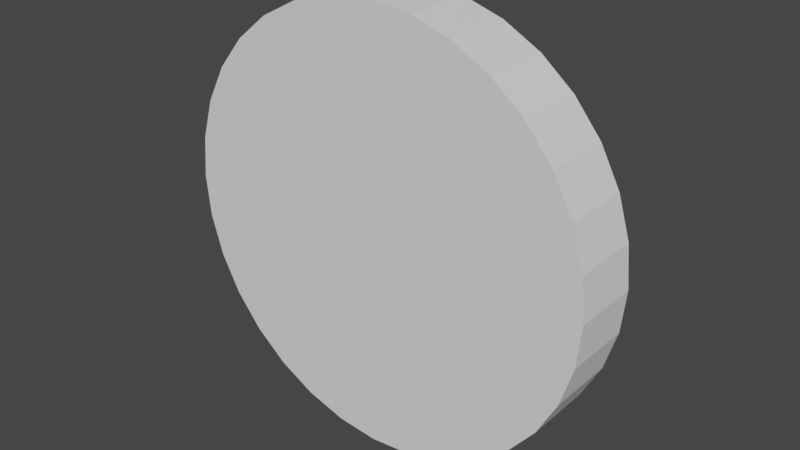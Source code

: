 # Source: Joy_Emoji.blend  (saved by Blender 2.92.15; exported with 4.5.12 LTS)
import bpy
from mathutils import Matrix  # noqa: F401  (used for matrix-valued properties, if any)

bpy.ops.wm.read_factory_settings(use_empty=True)
scene = bpy.context.scene
scene.name = 'Scene'

# ---- collections
col_collection = bpy.data.collections.new('Collection'); scene.collection.children.link(col_collection)

# ---- world
world_world = bpy.data.worlds.new('World'); scene.world = world_world
world_world.use_nodes = True; world_world.node_tree.nodes.clear()
_N = world_world.node_tree.nodes; _L = world_world.node_tree.links
n0 = _N.new('ShaderNodeOutputWorld'); n0.name = 'World Output'; n0.location = (300, 300)
n1 = _N.new('ShaderNodeBackground'); n1.name = 'Background'; n1.location = (10, 300)
n1.inputs[0].default_value = (0.05088, 0.05088, 0.05088, 1.0)
_L.new(n1.outputs[0], n0.inputs[0])
n0.is_active_output = True
world_world.color = (0.05088, 0.05088, 0.05088)
world_world.use_sun_shadow = False
world_world.sun_shadow_jitter_overblur = 0.0

# ---- meshes
me_004 = bpy.data.meshes.new('Цилиндр.004')
me_004.from_pydata([(0.0, 1.0, -1.0), (0.0, 1.0, 1.0), (0.1951, 0.9808, -1.0), (0.1951, 0.9808, 1.0), (0.3827, 0.9239, -1.0), (0.3827, 0.9239, 1.0), (0.5556, 0.8315, -1.0), (0.5556, 0.8315, 1.0), (0.7071, 0.7071, -1.0), (0.7071, 0.7071, 1.0), (0.8315, 0.5556, -1.0), (0.8315, 0.5556, 1.0), (0.9239, 0.3827, -1.0), (0.9239, 0.3827, 1.0), (0.9808, 0.1951, -1.0), (0.9808, 0.1951, 1.0), (1.0, 7.55e-08, -1.0), (1.0, 7.55e-08, 1.0), (0.9808, -0.1951, -1.0), (0.9808, -0.1951, 1.0), (0.9239, -0.3827, -1.0), (0.9239, -0.3827, 1.0), (0.8315, -0.5556, -1.0), (0.8315, -0.5556, 1.0), (0.7071, -0.7071, -1.0), (0.7071, -0.7071, 1.0), (0.5556, -0.8315, -1.0), (0.5556, -0.8315, 1.0), (0.3827, -0.9239, -1.0), (0.3827, -0.9239, 1.0), (0.1951, -0.9808, -1.0), (0.1951, -0.9808, 1.0), (-3.258e-07, -1.0, -1.0), (-3.258e-07, -1.0, 1.0), (-0.1951, -0.9808, -1.0), (-0.1951, -0.9808, 1.0), (-0.3827, -0.9239, -1.0), (-0.3827, -0.9239, 1.0), (-0.5556, -0.8315, -1.0), (-0.5556, -0.8315, 1.0), (-0.7071, -0.7071, -1.0), (-0.7071, -0.7071, 1.0), (-0.8315, -0.5556, -1.0), (-0.8315, -0.5556, 1.0), (-0.9239, -0.3827, -1.0), (-0.9239, -0.3827, 1.0), (-0.9808, -0.1951, -1.0), (-0.9808, -0.1951, 1.0), (-1.0, 9.656e-07, -1.0), (-1.0, 9.656e-07, 1.0), (-0.9808, 0.1951, -1.0), (-0.9808, 0.1951, 1.0), (-0.9239, 0.3827, -1.0), (-0.9239, 0.3827, 1.0), (-0.8315, 0.5556, -1.0), (-0.8315, 0.5556, 1.0), (-0.7071, 0.7071, -1.0), (-0.7071, 0.7071, 1.0), (-0.5556, 0.8315, -1.0), (-0.5556, 0.8315, 1.0), (-0.3827, 0.9239, -1.0), (-0.3827, 0.9239, 1.0), (-0.1951, 0.9808, -1.0), (-0.1951, 0.9808, 1.0)], [], [(0, 1, 3, 2), (2, 3, 5, 4), (4, 5, 7, 6), (6, 7, 9, 8), (8, 9, 11, 10), (10, 11, 13, 12), (12, 13, 15, 14), (14, 15, 17, 16), (16, 17, 19, 18), (18, 19, 21, 20), (20, 21, 23, 22), (22, 23, 25, 24), (24, 25, 27, 26), (26, 27, 29, 28), (28, 29, 31, 30), (30, 31, 33, 32), (32, 33, 35, 34), (34, 35, 37, 36), (36, 37, 39, 38), (38, 39, 41, 40), (40, 41, 43, 42), (42, 43, 45, 44), (44, 45, 47, 46), (46, 47, 49, 48), (48, 49, 51, 50), (50, 51, 53, 52), (52, 53, 55, 54), (54, 55, 57, 56), (56, 57, 59, 58), (58, 59, 61, 60), (3, 1, 63, 61, 59, 57, 55, 53, 51, 49, 47, 45, 43, 41, 39, 37, 35, 33, 31, 29, 27, 25, 23, 21, 19, 17, 15, 13, 11, 9, 7, 5), (60, 61, 63, 62), (62, 63, 1, 0), (0, 2, 4, 6, 8, 10, 12, 14, 16, 18, 20, 22, 24, 26, 28, 30, 32, 34, 36, 38, 40, 42, 44, 46, 48, 50, 52, 54, 56, 58, 60, 62)])
_uv = me_004.uv_layers.new(name='UVКарта')
_uv.uv.foreach_set('vector', [1.0, 0.5, 1.0, 1.0, 0.9688, 1.0, 0.9688, 0.5, 0.9688, 0.5, 0.9688, 1.0, 0.9375, 1.0, 0.9375, 0.5, 0.9375, 0.5, 0.9375, 1.0, 0.9062, 1.0, 0.9062, 0.5, 0.9062, 0.5, 0.9062, 1.0, 0.875, 1.0, 0.875, 0.5, 0.875, 0.5, 0.875, 1.0, 0.8438, 1.0, 0.8438, 0.5, 0.8438, 0.5, 0.8438, 1.0, 0.8125, 1.0, 0.8125, 0.5, 0.8125, 0.5, 0.8125, 1.0, 0.7812, 1.0, 0.7812, 0.5, 0.7812, 0.5, 0.7812, 1.0, 0.75, 1.0, 0.75, 0.5, 0.75, 0.5, 0.75, 1.0, 0.7188, 1.0, 0.7188, 0.5, 0.7188, 0.5, 0.7188, 1.0, 0.6875, 1.0, 0.6875, 0.5, 0.6875, 0.5, 0.6875, 1.0, 0.6562, 1.0, 0.6562, 0.5, 0.6562, 0.5, 0.6562, 1.0, 0.625, 1.0, 0.625, 0.5, 0.625, 0.5, 0.625, 1.0, 0.5938, 1.0, 0.5938, 0.5, 0.5938, 0.5, 0.5938, 1.0, 0.5625, 1.0, 0.5625, 0.5, 0.5625, 0.5, 0.5625, 1.0, 0.5312, 1.0, 0.5312, 0.5, 0.5312, 0.5, 0.5312, 1.0, 0.5, 1.0, 0.5, 0.5, 0.5, 0.5, 0.5, 1.0, 0.4688, 1.0, 0.4688, 0.5, 0.4688, 0.5, 0.4688, 1.0, 0.4375, 1.0, 0.4375, 0.5, 0.4375, 0.5, 0.4375, 1.0, 0.4062, 1.0, 0.4062, 0.5, 0.4062, 0.5, 0.4062, 1.0, 0.375, 1.0, 0.375, 0.5, 0.375, 0.5, 0.375, 1.0, 0.3438, 1.0, 0.3438, 0.5, 0.3438, 0.5, 0.3438, 1.0, 0.3125, 1.0, 0.3125, 0.5, 0.3125, 0.5, 0.3125, 1.0, 0.2812, 1.0, 0.2812, 0.5, 0.2812, 0.5, 0.2812, 1.0, 0.25, 1.0, 0.25, 0.5, 0.25, 0.5, 0.25, 1.0, 0.2188, 1.0, 0.2188, 0.5, 0.2188, 0.5, 0.2188, 1.0, 0.1875, 1.0, 0.1875, 0.5, 0.1875, 0.5, 0.1875, 1.0, 0.1562, 1.0, 0.1562, 0.5, 0.1562, 0.5, 0.1562, 1.0, 0.125, 1.0, 0.125, 0.5, 0.125, 0.5, 0.125, 1.0, 0.09375, 1.0, 0.09375, 0.5, 0.09375, 0.5, 0.09375, 1.0, 0.0625, 1.0, 0.0625, 0.5, 0.2968, 0.4854, 0.25, 0.49, 0.2032, 0.4854, 0.1582, 0.4717, 0.1167, 0.4496, 0.08029, 0.4197, 0.05045, 0.3833, 0.02827, 0.3418, 0.01461, 0.2968, 0.01, 0.25, 0.01461, 0.2032, 0.02827, 0.1582, 0.05045, 0.1167, 0.08029, 0.08029, 0.1167, 0.05045, 0.1582, 0.02827, 0.2032, 0.01461, 0.25, 0.01, 0.2968, 0.01461, 0.3418, 0.02827, 0.3833, 0.05045, 0.4197, 0.08029, 0.4496, 0.1167, 0.4717, 0.1582, 0.4854, 0.2032, 0.49, 0.25, 0.4854, 0.2968, 0.4717, 0.3418, 0.4496, 0.3833, 0.4197, 0.4197, 0.3833, 0.4496, 0.3418, 0.4717, 0.0625, 0.5, 0.0625, 1.0, 0.03125, 1.0, 0.03125, 0.5, 0.03125, 0.5, 0.03125, 1.0, 0.0, 1.0, 0.0, 0.5, 0.75, 0.49, 0.7968, 0.4854, 0.8418, 0.4717, 0.8833, 0.4496, 0.9197, 0.4197, 0.9496, 0.3833, 0.9717, 0.3418, 0.9854, 0.2968, 0.99, 0.25, 0.9854, 0.2032, 0.9717, 0.1582, 0.9496, 0.1167, 0.9197, 0.08029, 0.8833, 0.05045, 0.8418, 0.02827, 0.7968, 0.01461, 0.75, 0.01, 0.7032, 0.01461, 0.6582, 0.02827, 0.6167, 0.05045, 0.5803, 0.08029, 0.5504, 0.1167, 0.5283, 0.1582, 0.5146, 0.2032, 0.51, 0.25, 0.5146, 0.2968, 0.5283, 0.3418, 0.5504, 0.3833, 0.5803, 0.4197, 0.6167, 0.4496, 0.6582, 0.4717, 0.7032, 0.4854])
me_004.use_remesh_fix_poles = True
me_004.use_remesh_preserve_attributes = False
me_004.use_mirror_vertex_groups = False
me_004.update()
me_006 = bpy.data.meshes.new('Цилиндр.006')
me_006.from_pydata([(0.0, 1.0, -1.0), (0.0, 1.0, 1.0), (0.1951, 0.9808, -1.0), (0.1951, 0.9808, 1.0), (0.3827, 0.9239, -1.0), (0.3827, 0.9239, 1.0), (0.5556, 0.8315, -1.0), (0.5556, 0.8315, 1.0), (0.7071, 0.7071, -1.0), (0.7071, 0.7071, 1.0), (0.8315, 0.5556, -1.0), (0.8315, 0.5556, 1.0), (0.9239, 0.3827, -1.0), (0.9239, 0.3827, 1.0), (0.9808, 0.1951, -1.0), (0.9808, 0.1951, 1.0), (1.0, 7.55e-08, -1.0), (1.0, 7.55e-08, 1.0), (0.9808, -0.1951, -1.0), (0.9808, -0.1951, 1.0), (0.9239, -0.3827, -1.0), (0.9239, -0.3827, 1.0), (0.8315, -0.5556, -1.0), (0.8315, -0.5556, 1.0), (0.7071, -0.7071, -1.0), (0.7071, -0.7071, 1.0), (0.5556, -0.8315, -1.0), (0.5556, -0.8315, 1.0), (0.3827, -0.9239, -1.0), (0.3827, -0.9239, 1.0), (0.1951, -0.9808, -1.0), (0.1951, -0.9808, 1.0), (-3.258e-07, -1.0, -1.0), (-3.258e-07, -1.0, 1.0), (-0.1951, -0.9808, -1.0), (-0.1951, -0.9808, 1.0), (-0.3827, -0.9239, -1.0), (-0.3827, -0.9239, 1.0), (-0.5556, -0.8315, -1.0), (-0.5556, -0.8315, 1.0), (-0.7071, -0.7071, -1.0), (-0.7071, -0.7071, 1.0), (-0.8315, -0.5556, -1.0), (-0.8315, -0.5556, 1.0), (-0.9239, -0.3827, -1.0), (-0.9239, -0.3827, 1.0), (-0.9808, -0.1951, -1.0), (-0.9808, -0.1951, 1.0), (-1.0, 9.656e-07, -1.0), (-1.0, 9.656e-07, 1.0), (-0.9808, 0.1951, -1.0), (-0.9808, 0.1951, 1.0), (-0.9239, 0.3827, -1.0), (-0.9239, 0.3827, 1.0), (-0.8315, 0.5556, -1.0), (-0.8315, 0.5556, 1.0), (-0.7071, 0.7071, -1.0), (-0.7071, 0.7071, 1.0), (-0.5556, 0.8315, -1.0), (-0.5556, 0.8315, 1.0), (-0.3827, 0.9239, -1.0), (-0.3827, 0.9239, 1.0), (-0.1951, 0.9808, -1.0), (-0.1951, 0.9808, 1.0)], [], [(0, 1, 3, 2), (2, 3, 5, 4), (4, 5, 7, 6), (6, 7, 9, 8), (8, 9, 11, 10), (10, 11, 13, 12), (12, 13, 15, 14), (14, 15, 17, 16), (16, 17, 19, 18), (18, 19, 21, 20), (20, 21, 23, 22), (22, 23, 25, 24), (24, 25, 27, 26), (26, 27, 29, 28), (28, 29, 31, 30), (30, 31, 33, 32), (32, 33, 35, 34), (34, 35, 37, 36), (36, 37, 39, 38), (38, 39, 41, 40), (40, 41, 43, 42), (42, 43, 45, 44), (44, 45, 47, 46), (46, 47, 49, 48), (48, 49, 51, 50), (50, 51, 53, 52), (52, 53, 55, 54), (54, 55, 57, 56), (56, 57, 59, 58), (58, 59, 61, 60), (3, 1, 63, 61, 59, 57, 55, 53, 51, 49, 47, 45, 43, 41, 39, 37, 35, 33, 31, 29, 27, 25, 23, 21, 19, 17, 15, 13, 11, 9, 7, 5), (60, 61, 63, 62), (62, 63, 1, 0), (0, 2, 4, 6, 8, 10, 12, 14, 16, 18, 20, 22, 24, 26, 28, 30, 32, 34, 36, 38, 40, 42, 44, 46, 48, 50, 52, 54, 56, 58, 60, 62)])
_uv = me_006.uv_layers.new(name='UVКарта')
_uv.uv.foreach_set('vector', [1.0, 0.5, 1.0, 1.0, 0.9688, 1.0, 0.9688, 0.5, 0.9688, 0.5, 0.9688, 1.0, 0.9375, 1.0, 0.9375, 0.5, 0.9375, 0.5, 0.9375, 1.0, 0.9062, 1.0, 0.9062, 0.5, 0.9062, 0.5, 0.9062, 1.0, 0.875, 1.0, 0.875, 0.5, 0.875, 0.5, 0.875, 1.0, 0.8438, 1.0, 0.8438, 0.5, 0.8438, 0.5, 0.8438, 1.0, 0.8125, 1.0, 0.8125, 0.5, 0.8125, 0.5, 0.8125, 1.0, 0.7812, 1.0, 0.7812, 0.5, 0.7812, 0.5, 0.7812, 1.0, 0.75, 1.0, 0.75, 0.5, 0.75, 0.5, 0.75, 1.0, 0.7188, 1.0, 0.7188, 0.5, 0.7188, 0.5, 0.7188, 1.0, 0.6875, 1.0, 0.6875, 0.5, 0.6875, 0.5, 0.6875, 1.0, 0.6562, 1.0, 0.6562, 0.5, 0.6562, 0.5, 0.6562, 1.0, 0.625, 1.0, 0.625, 0.5, 0.625, 0.5, 0.625, 1.0, 0.5938, 1.0, 0.5938, 0.5, 0.5938, 0.5, 0.5938, 1.0, 0.5625, 1.0, 0.5625, 0.5, 0.5625, 0.5, 0.5625, 1.0, 0.5312, 1.0, 0.5312, 0.5, 0.5312, 0.5, 0.5312, 1.0, 0.5, 1.0, 0.5, 0.5, 0.5, 0.5, 0.5, 1.0, 0.4688, 1.0, 0.4688, 0.5, 0.4688, 0.5, 0.4688, 1.0, 0.4375, 1.0, 0.4375, 0.5, 0.4375, 0.5, 0.4375, 1.0, 0.4062, 1.0, 0.4062, 0.5, 0.4062, 0.5, 0.4062, 1.0, 0.375, 1.0, 0.375, 0.5, 0.375, 0.5, 0.375, 1.0, 0.3438, 1.0, 0.3438, 0.5, 0.3438, 0.5, 0.3438, 1.0, 0.3125, 1.0, 0.3125, 0.5, 0.3125, 0.5, 0.3125, 1.0, 0.2812, 1.0, 0.2812, 0.5, 0.2812, 0.5, 0.2812, 1.0, 0.25, 1.0, 0.25, 0.5, 0.25, 0.5, 0.25, 1.0, 0.2188, 1.0, 0.2188, 0.5, 0.2188, 0.5, 0.2188, 1.0, 0.1875, 1.0, 0.1875, 0.5, 0.1875, 0.5, 0.1875, 1.0, 0.1562, 1.0, 0.1562, 0.5, 0.1562, 0.5, 0.1562, 1.0, 0.125, 1.0, 0.125, 0.5, 0.125, 0.5, 0.125, 1.0, 0.09375, 1.0, 0.09375, 0.5, 0.09375, 0.5, 0.09375, 1.0, 0.0625, 1.0, 0.0625, 0.5, 0.2968, 0.4854, 0.25, 0.49, 0.2032, 0.4854, 0.1582, 0.4717, 0.1167, 0.4496, 0.08029, 0.4197, 0.05045, 0.3833, 0.02827, 0.3418, 0.01461, 0.2968, 0.01, 0.25, 0.01461, 0.2032, 0.02827, 0.1582, 0.05045, 0.1167, 0.08029, 0.08029, 0.1167, 0.05045, 0.1582, 0.02827, 0.2032, 0.01461, 0.25, 0.01, 0.2968, 0.01461, 0.3418, 0.02827, 0.3833, 0.05045, 0.4197, 0.08029, 0.4496, 0.1167, 0.4717, 0.1582, 0.4854, 0.2032, 0.49, 0.25, 0.4854, 0.2968, 0.4717, 0.3418, 0.4496, 0.3833, 0.4197, 0.4197, 0.3833, 0.4496, 0.3418, 0.4717, 0.0625, 0.5, 0.0625, 1.0, 0.03125, 1.0, 0.03125, 0.5, 0.03125, 0.5, 0.03125, 1.0, 0.0, 1.0, 0.0, 0.5, 0.75, 0.49, 0.7968, 0.4854, 0.8418, 0.4717, 0.8833, 0.4496, 0.9197, 0.4197, 0.9496, 0.3833, 0.9717, 0.3418, 0.9854, 0.2968, 0.99, 0.25, 0.9854, 0.2032, 0.9717, 0.1582, 0.9496, 0.1167, 0.9197, 0.08029, 0.8833, 0.05045, 0.8418, 0.02827, 0.7968, 0.01461, 0.75, 0.01, 0.7032, 0.01461, 0.6582, 0.02827, 0.6167, 0.05045, 0.5803, 0.08029, 0.5504, 0.1167, 0.5283, 0.1582, 0.5146, 0.2032, 0.51, 0.25, 0.5146, 0.2968, 0.5283, 0.3418, 0.5504, 0.3833, 0.5803, 0.4197, 0.6167, 0.4496, 0.6582, 0.4717, 0.7032, 0.4854])
me_006.use_remesh_fix_poles = True
me_006.use_remesh_preserve_attributes = False
me_006.use_mirror_vertex_groups = False
me_006.update()
me_007 = bpy.data.meshes.new('Цилиндр.007')
me_007.from_pydata([(0.0, 1.0, -1.0), (0.0, 1.0, 1.0), (0.1951, 0.9808, -1.0), (0.1951, 0.9808, 1.0), (0.3827, 0.9239, -1.0), (0.3827, 0.9239, 1.0), (0.5556, 0.8315, -1.0), (0.5556, 0.8315, 1.0), (0.7071, 0.7071, -1.0), (0.7071, 0.7071, 1.0), (0.8315, 0.5556, -1.0), (0.8315, 0.5556, 1.0), (0.9239, 0.3827, -1.0), (0.9239, 0.3827, 1.0), (0.9808, 0.1951, -1.0), (0.9808, 0.1951, 1.0), (1.0, 7.55e-08, -1.0), (1.0, 7.55e-08, 1.0), (0.9808, -0.1951, -1.0), (0.9808, -0.1951, 1.0), (0.9239, -0.3827, -1.0), (0.9239, -0.3827, 1.0), (0.8315, -0.5556, -1.0), (0.8315, -0.5556, 1.0), (0.7071, -0.7071, -1.0), (0.7071, -0.7071, 1.0), (0.5556, -0.8315, -1.0), (0.5556, -0.8315, 1.0), (0.3827, -0.9239, -1.0), (0.3827, -0.9239, 1.0), (0.1951, -0.9808, -1.0), (0.1951, -0.9808, 1.0), (-3.258e-07, -1.0, -1.0), (-3.258e-07, -1.0, 1.0), (-0.1951, -0.9808, -1.0), (-0.1951, -0.9808, 1.0), (-0.3827, -0.9239, -1.0), (-0.3827, -0.9239, 1.0), (-0.5556, -0.8315, -1.0), (-0.5556, -0.8315, 1.0), (-0.7071, -0.7071, -1.0), (-0.7071, -0.7071, 1.0), (-0.8315, -0.5556, -1.0), (-0.8315, -0.5556, 1.0), (-0.9239, -0.3827, -1.0), (-0.9239, -0.3827, 1.0), (-0.9808, -0.1951, -1.0), (-0.9808, -0.1951, 1.0), (-1.0, 9.656e-07, -1.0), (-1.0, 9.656e-07, 1.0), (-0.9808, 0.1951, -1.0), (-0.9808, 0.1951, 1.0), (-0.9239, 0.3827, -1.0), (-0.9239, 0.3827, 1.0), (-0.8315, 0.5556, -1.0), (-0.8315, 0.5556, 1.0), (-0.7071, 0.7071, -1.0), (-0.7071, 0.7071, 1.0), (-0.5556, 0.8315, -1.0), (-0.5556, 0.8315, 1.0), (-0.3827, 0.9239, -1.0), (-0.3827, 0.9239, 1.0), (-0.1951, 0.9808, -1.0), (-0.1951, 0.9808, 1.0)], [], [(0, 1, 3, 2), (2, 3, 5, 4), (4, 5, 7, 6), (6, 7, 9, 8), (8, 9, 11, 10), (10, 11, 13, 12), (12, 13, 15, 14), (14, 15, 17, 16), (16, 17, 19, 18), (18, 19, 21, 20), (20, 21, 23, 22), (22, 23, 25, 24), (24, 25, 27, 26), (26, 27, 29, 28), (28, 29, 31, 30), (30, 31, 33, 32), (32, 33, 35, 34), (34, 35, 37, 36), (36, 37, 39, 38), (38, 39, 41, 40), (40, 41, 43, 42), (42, 43, 45, 44), (44, 45, 47, 46), (46, 47, 49, 48), (48, 49, 51, 50), (50, 51, 53, 52), (52, 53, 55, 54), (54, 55, 57, 56), (56, 57, 59, 58), (58, 59, 61, 60), (3, 1, 63, 61, 59, 57, 55, 53, 51, 49, 47, 45, 43, 41, 39, 37, 35, 33, 31, 29, 27, 25, 23, 21, 19, 17, 15, 13, 11, 9, 7, 5), (60, 61, 63, 62), (62, 63, 1, 0), (0, 2, 4, 6, 8, 10, 12, 14, 16, 18, 20, 22, 24, 26, 28, 30, 32, 34, 36, 38, 40, 42, 44, 46, 48, 50, 52, 54, 56, 58, 60, 62)])
_uv = me_007.uv_layers.new(name='UVКарта')
_uv.uv.foreach_set('vector', [1.0, 0.5, 1.0, 1.0, 0.9688, 1.0, 0.9688, 0.5, 0.9688, 0.5, 0.9688, 1.0, 0.9375, 1.0, 0.9375, 0.5, 0.9375, 0.5, 0.9375, 1.0, 0.9062, 1.0, 0.9062, 0.5, 0.9062, 0.5, 0.9062, 1.0, 0.875, 1.0, 0.875, 0.5, 0.875, 0.5, 0.875, 1.0, 0.8438, 1.0, 0.8438, 0.5, 0.8438, 0.5, 0.8438, 1.0, 0.8125, 1.0, 0.8125, 0.5, 0.8125, 0.5, 0.8125, 1.0, 0.7812, 1.0, 0.7812, 0.5, 0.7812, 0.5, 0.7812, 1.0, 0.75, 1.0, 0.75, 0.5, 0.75, 0.5, 0.75, 1.0, 0.7188, 1.0, 0.7188, 0.5, 0.7188, 0.5, 0.7188, 1.0, 0.6875, 1.0, 0.6875, 0.5, 0.6875, 0.5, 0.6875, 1.0, 0.6562, 1.0, 0.6562, 0.5, 0.6562, 0.5, 0.6562, 1.0, 0.625, 1.0, 0.625, 0.5, 0.625, 0.5, 0.625, 1.0, 0.5938, 1.0, 0.5938, 0.5, 0.5938, 0.5, 0.5938, 1.0, 0.5625, 1.0, 0.5625, 0.5, 0.5625, 0.5, 0.5625, 1.0, 0.5312, 1.0, 0.5312, 0.5, 0.5312, 0.5, 0.5312, 1.0, 0.5, 1.0, 0.5, 0.5, 0.5, 0.5, 0.5, 1.0, 0.4688, 1.0, 0.4688, 0.5, 0.4688, 0.5, 0.4688, 1.0, 0.4375, 1.0, 0.4375, 0.5, 0.4375, 0.5, 0.4375, 1.0, 0.4062, 1.0, 0.4062, 0.5, 0.4062, 0.5, 0.4062, 1.0, 0.375, 1.0, 0.375, 0.5, 0.375, 0.5, 0.375, 1.0, 0.3438, 1.0, 0.3438, 0.5, 0.3438, 0.5, 0.3438, 1.0, 0.3125, 1.0, 0.3125, 0.5, 0.3125, 0.5, 0.3125, 1.0, 0.2812, 1.0, 0.2812, 0.5, 0.2812, 0.5, 0.2812, 1.0, 0.25, 1.0, 0.25, 0.5, 0.25, 0.5, 0.25, 1.0, 0.2188, 1.0, 0.2188, 0.5, 0.2188, 0.5, 0.2188, 1.0, 0.1875, 1.0, 0.1875, 0.5, 0.1875, 0.5, 0.1875, 1.0, 0.1562, 1.0, 0.1562, 0.5, 0.1562, 0.5, 0.1562, 1.0, 0.125, 1.0, 0.125, 0.5, 0.125, 0.5, 0.125, 1.0, 0.09375, 1.0, 0.09375, 0.5, 0.09375, 0.5, 0.09375, 1.0, 0.0625, 1.0, 0.0625, 0.5, 0.2968, 0.4854, 0.25, 0.49, 0.2032, 0.4854, 0.1582, 0.4717, 0.1167, 0.4496, 0.08029, 0.4197, 0.05045, 0.3833, 0.02827, 0.3418, 0.01461, 0.2968, 0.01, 0.25, 0.01461, 0.2032, 0.02827, 0.1582, 0.05045, 0.1167, 0.08029, 0.08029, 0.1167, 0.05045, 0.1582, 0.02827, 0.2032, 0.01461, 0.25, 0.01, 0.2968, 0.01461, 0.3418, 0.02827, 0.3833, 0.05045, 0.4197, 0.08029, 0.4496, 0.1167, 0.4717, 0.1582, 0.4854, 0.2032, 0.49, 0.25, 0.4854, 0.2968, 0.4717, 0.3418, 0.4496, 0.3833, 0.4197, 0.4197, 0.3833, 0.4496, 0.3418, 0.4717, 0.0625, 0.5, 0.0625, 1.0, 0.03125, 1.0, 0.03125, 0.5, 0.03125, 0.5, 0.03125, 1.0, 0.0, 1.0, 0.0, 0.5, 0.75, 0.49, 0.7968, 0.4854, 0.8418, 0.4717, 0.8833, 0.4496, 0.9197, 0.4197, 0.9496, 0.3833, 0.9717, 0.3418, 0.9854, 0.2968, 0.99, 0.25, 0.9854, 0.2032, 0.9717, 0.1582, 0.9496, 0.1167, 0.9197, 0.08029, 0.8833, 0.05045, 0.8418, 0.02827, 0.7968, 0.01461, 0.75, 0.01, 0.7032, 0.01461, 0.6582, 0.02827, 0.6167, 0.05045, 0.5803, 0.08029, 0.5504, 0.1167, 0.5283, 0.1582, 0.5146, 0.2032, 0.51, 0.25, 0.5146, 0.2968, 0.5283, 0.3418, 0.5504, 0.3833, 0.5803, 0.4197, 0.6167, 0.4496, 0.6582, 0.4717, 0.7032, 0.4854])
me_007.use_remesh_fix_poles = True
me_007.use_remesh_preserve_attributes = False
me_007.use_mirror_vertex_groups = False
me_007.update()
me_010 = bpy.data.meshes.new('Цилиндр.010')
me_010.from_pydata([(0.102, 0.4645, -1.0), (0.102, 0.4645, 1.0), (0.3496, 0.475, -1.0), (0.3496, 0.475, 1.0), (0.673, 0.5243, -1.0), (0.673, 0.5243, 1.0), (1.049, 0.6213, -1.0), (1.049, 0.6213, 1.0), (1.18, 0.6781, -1.0), (1.18, 0.6781, 1.0), (1.257, 0.6961, -1.0), (1.257, 0.6961, 1.0), (1.294, 0.6572, -1.0), (1.294, 0.6572, 1.0), (1.274, 0.4022, -1.0), (1.274, 0.4022, 1.0), (1.156, -0.001054, -1.0), (1.156, -0.001054, 1.0), (1.055, -0.211, -1.0), (1.055, -0.211, 1.0), (0.9577, -0.386, -1.0), (0.9239, -0.3827, 1.0), (0.8315, -0.5556, -1.0), (0.8315, -0.5556, 1.0), (0.7071, -0.7071, -1.0), (0.7071, -0.7071, 1.0), (0.5556, -0.8315, -1.0), (0.5556, -0.8315, 1.0), (0.3827, -0.9239, -1.0), (0.3827, -0.9239, 1.0), (0.1951, -0.9808, -1.0), (0.1951, -0.9808, 1.0), (-3.258e-07, -1.0, -1.0), (-3.258e-07, -1.0, 1.0), (-0.1951, -0.9808, -1.0), (-0.1951, -0.9808, 1.0), (-0.3827, -0.9239, -1.0), (-0.3827, -0.9239, 1.0), (-0.5556, -0.8315, -1.0), (-0.5556, -0.8315, 1.0), (-0.7071, -0.7071, -1.0), (-0.7071, -0.7071, 1.0), (-0.8291, -0.5703, -1.0), (-0.8291, -0.5703, 1.0), (-0.9395, -0.4308, -1.0), (-0.9395, -0.4308, 1.0), (-1.059, -0.2281, -1.0), (-1.059, -0.2281, 1.0), (-1.192, 0.06609, -1.0), (-1.192, 0.06609, 1.0), (-1.265, 0.3344, -1.0), (-1.265, 0.3344, 1.0), (-1.308, 0.6012, -1.0), (-1.308, 0.6012, 1.0), (-1.278, 0.6837, -1.0), (-1.278, 0.6837, 1.0), (-1.154, 0.6809, -1.0), (-1.154, 0.6809, 1.0), (-0.9016, 0.6086, -1.0), (-0.9016, 0.6086, 1.0), (-0.6493, 0.5538, -1.0), (-0.6493, 0.5538, 1.0), (-0.3538, 0.4981, -1.0), (-0.3538, 0.4981, 1.0), (0.1664, 0.4675, -1.0), (0.2425, 0.4691, -1.0), (0.2425, 0.4691, 1.0), (0.1664, 0.4675, 1.0), (0.102, 0.4645, -0.3333), (0.102, 0.4645, 0.3333), (0.3496, 0.475, 0.3333), (0.3496, 0.475, -0.3333), (0.4694, 0.493, -1.0), (0.5523, 0.5018, -1.0), (0.5523, 0.5018, 1.0), (0.4694, 0.493, 1.0), (0.673, 0.5243, 0.3333), (0.673, 0.5243, -0.3333), (0.8363, 0.5533, -1.0), (0.9742, 0.5948, -1.0), (0.9742, 0.5948, 1.0), (0.8363, 0.5533, 1.0), (1.049, 0.6213, 0.3333), (1.049, 0.6213, -0.3333), (1.109, 0.6472, -1.0), (1.15, 0.6614, -1.0), (1.15, 0.6614, 1.0), (1.109, 0.6472, 1.0), (1.18, 0.6781, 0.3333), (1.18, 0.6781, -0.3333), (1.201, 0.6916, -1.0), (1.239, 0.7011, -1.0), (1.239, 0.7011, 1.0), (1.201, 0.6916, 1.0), (1.257, 0.6961, 0.3333), (1.257, 0.6961, -0.3333), (1.271, 0.687, -1.0), (1.284, 0.675, -1.0), (1.284, 0.675, 1.0), (1.271, 0.687, 1.0), (1.294, 0.6572, 0.3333), (1.294, 0.6572, -0.3333), (1.305, 0.5977, -1.0), (1.291, 0.4755, -1.0), (1.291, 0.4755, 1.0), (1.305, 0.5977, 1.0), (1.274, 0.4022, 0.3333), (1.274, 0.4022, -0.3333), (1.242, 0.276, -1.0), (1.208, 0.1575, -1.0), (1.206, 0.1592, 1.0), (1.242, 0.276, 1.0), (1.156, -0.001054, 0.3333), (1.156, -0.001054, -0.3333), (1.113, -0.09792, -1.0), (1.082, -0.1571, -1.0), (1.082, -0.1571, 1.0), (1.113, -0.09792, 1.0), (1.055, -0.211, 0.3333), (1.055, -0.211, -0.3333), (1.022, -0.2792, -1.0), (0.9885, -0.3368, -1.0), (0.9885, -0.3368, 1.0), (1.022, -0.2792, 1.0), (0.9577, -0.386, 0.3333), (0.9577, -0.386, -0.3333), (0.9125, -0.4513, -1.0), (0.8744, -0.5014, -1.0), (0.8744, -0.5014, 1.0), (0.9125, -0.4513, 1.0), (0.8315, -0.5556, 0.3333), (0.8315, -0.5556, -0.3333), (0.79, -0.6061, -1.0), (0.7486, -0.6566, -1.0), (0.7486, -0.6566, 1.0), (0.79, -0.6061, 1.0), (0.7071, -0.7071, 0.3333), (0.7071, -0.7071, -0.3333), (0.6566, -0.7486, -1.0), (0.6061, -0.79, -1.0), (0.6061, -0.79, 1.0), (0.6566, -0.7486, 1.0), (0.5556, -0.8315, 0.3333), (0.5556, -0.8315, -0.3333), (0.4979, -0.8623, -1.0), (0.4403, -0.8931, -1.0), (0.4403, -0.8931, 1.0), (0.4979, -0.8623, 1.0), (0.3827, -0.9239, 0.3333), (0.3827, -0.9239, -0.3333), (0.3202, -0.9428, -1.0), (0.2576, -0.9618, -1.0), (0.2576, -0.9618, 1.0), (0.3202, -0.9428, 1.0), (0.1951, -0.9808, 0.3333), (0.1951, -0.9808, -0.3333), (0.1301, -0.9872, -1.0), (0.06503, -0.9936, -1.0), (0.06503, -0.9936, 1.0), (0.1301, -0.9872, 1.0), (-3.258e-07, -1.0, 0.3333), (-3.258e-07, -1.0, -0.3333), (-0.06503, -0.9936, -1.0), (-0.1301, -0.9872, -1.0), (-0.1301, -0.9872, 1.0), (-0.06503, -0.9936, 1.0), (-0.1951, -0.9808, 0.3333), (-0.1951, -0.9808, -0.3333), (-0.2576, -0.9618, -1.0), (-0.3202, -0.9428, -1.0), (-0.3202, -0.9428, 1.0), (-0.2576, -0.9618, 1.0), (-0.3827, -0.9239, 0.3333), (-0.3827, -0.9239, -0.3333), (-0.4403, -0.8931, -1.0), (-0.4979, -0.8623, -1.0), (-0.4979, -0.8623, 1.0), (-0.4403, -0.8931, 1.0), (-0.5556, -0.8315, 0.3333), (-0.5556, -0.8315, -0.3333), (-0.6061, -0.79, -1.0), (-0.6566, -0.7486, -1.0), (-0.6566, -0.7486, 1.0), (-0.6061, -0.79, 1.0), (-0.7071, -0.7071, 0.3333), (-0.7071, -0.7071, -0.3333), (-0.7486, -0.6566, -1.0), (-0.7967, -0.6106, -1.0), (-0.7967, -0.6106, 1.0), (-0.7486, -0.6566, 1.0), (-0.8291, -0.5703, 0.3333), (-0.8291, -0.5703, -0.3333), (-0.8678, -0.5218, -1.0), (-0.9028, -0.4776, -1.0), (-0.9028, -0.4776, 1.0), (-0.8678, -0.5218, 1.0), (-0.9395, -0.4308, 0.3333), (-0.9395, -0.4308, -0.3333), (-0.976, -0.3766, -1.0), (-1.011, -0.3181, -1.0), (-1.011, -0.3181, 1.0), (-0.976, -0.3766, 1.0), (-1.059, -0.2281, 0.3333), (-1.059, -0.2281, -0.3333), (-1.131, -0.08185, -1.0), (-1.161, -0.01386, -1.0), (-1.161, -0.01386, 1.0), (-1.131, -0.08185, 1.0), (-1.192, 0.06609, 0.3333), (-1.192, 0.06609, -0.3333), (-1.22, 0.1639, -1.0), (-1.25, 0.2658, -1.0), (-1.25, 0.2658, 1.0), (-1.22, 0.1639, 1.0), (-1.265, 0.3344, 0.3333), (-1.265, 0.3344, -0.3333), (-1.282, 0.4189, -1.0), (-1.301, 0.5295, -1.0), (-1.301, 0.5295, 1.0), (-1.282, 0.4189, 1.0), (-1.308, 0.6012, 0.3333), (-1.308, 0.6012, -0.3333), (-1.306, 0.6343, -1.0), (-1.294, 0.665, -1.0), (-1.294, 0.665, 1.0), (-1.306, 0.6343, 1.0), (-1.278, 0.6837, 0.3333), (-1.278, 0.6837, -0.3333), (-1.265, 0.697, -1.0), (-1.243, 0.7077, -1.0), (-1.243, 0.7077, 1.0), (-1.265, 0.697, 1.0), (-1.154, 0.6809, 0.3333), (-1.154, 0.6809, -0.3333), (-1.09, 0.6613, -1.0), (-0.9771, 0.6285, -1.0), (-0.9771, 0.6285, 1.0), (-1.09, 0.6613, 1.0), (-0.9016, 0.6086, 0.3333), (-0.9016, 0.6086, -0.3333), (-0.8354, 0.5936, -1.0), (-0.7302, 0.571, -1.0), (-0.7302, 0.571, 1.0), (-0.8354, 0.5936, 1.0), (-0.6493, 0.5538, 0.3333), (-0.6493, 0.5538, -0.3333), (-0.5428, 0.5299, -1.0), (-0.4718, 0.5189, -1.0), (-0.4718, 0.5189, 1.0), (-0.5428, 0.5299, 1.0), (-0.3538, 0.4981, 0.3333), (-0.3538, 0.4981, -0.3333), (-0.1536, 0.4767, -1.0), (-0.04049, 0.4655, -1.0), (-0.04049, 0.4655, 1.0), (-0.1536, 0.4767, 1.0), (-0.1536, 0.4767, -0.3333), (-0.04049, 0.4655, -0.3333), (-0.1536, 0.4767, 0.3333), (-0.04049, 0.4655, 0.3333), (-0.5428, 0.5299, -0.3333), (-0.4718, 0.5189, -0.3333), (-0.5428, 0.5299, 0.3333), (-0.4718, 0.5189, 0.3333), (-0.8354, 0.5936, -0.3333), (-0.7302, 0.571, -0.3333), (-0.8354, 0.5936, 0.3333), (-0.7302, 0.571, 0.3333), (-1.09, 0.6613, -0.3333), (-0.9771, 0.6285, -0.3333), (-1.09, 0.6613, 0.3333), (-0.9771, 0.6285, 0.3333), (-1.265, 0.697, -0.3333), (-1.243, 0.7077, -0.3333), (-1.265, 0.697, 0.3333), (-1.243, 0.7077, 0.3333), (-1.306, 0.6343, -0.3333), (-1.294, 0.665, -0.3333), (-1.306, 0.6343, 0.3333), (-1.294, 0.665, 0.3333), (-1.282, 0.4189, -0.3333), (-1.301, 0.5295, -0.3333), (-1.282, 0.4189, 0.3333), (-1.301, 0.5295, 0.3333), (-1.22, 0.1639, -0.3333), (-1.25, 0.2658, -0.3333), (-1.22, 0.1639, 0.3333), (-1.25, 0.2658, 0.3333), (-1.131, -0.08185, -0.3333), (-1.161, -0.01386, -0.3333), (-1.131, -0.08185, 0.3333), (-1.161, -0.01386, 0.3333), (-0.976, -0.3766, -0.3333), (-1.011, -0.3181, -0.3333), (-0.976, -0.3766, 0.3333), (-1.011, -0.3181, 0.3333), (-0.8678, -0.5218, -0.3333), (-0.9028, -0.4776, -0.3333), (-0.8678, -0.5218, 0.3333), (-0.9028, -0.4776, 0.3333), (-0.7486, -0.6566, -0.3333), (-0.7967, -0.6106, -0.3333), (-0.7486, -0.6566, 0.3333), (-0.7967, -0.6106, 0.3333), (-0.6061, -0.79, -0.3333), (-0.6566, -0.7486, -0.3333), (-0.6061, -0.79, 0.3333), (-0.6566, -0.7486, 0.3333), (-0.4403, -0.8931, -0.3333), (-0.4979, -0.8623, -0.3333), (-0.4403, -0.8931, 0.3333), (-0.4979, -0.8623, 0.3333), (-0.2576, -0.9618, -0.3333), (-0.3202, -0.9428, -0.3333), (-0.2576, -0.9618, 0.3333), (-0.3202, -0.9428, 0.3333), (-0.06503, -0.9936, -0.3333), (-0.1301, -0.9872, -0.3333), (-0.06503, -0.9936, 0.3333), (-0.1301, -0.9872, 0.3333), (0.1301, -0.9872, -0.3333), (0.06503, -0.9936, -0.3333), (0.1301, -0.9872, 0.3333), (0.06503, -0.9936, 0.3333), (0.3202, -0.9428, -0.3333), (0.2576, -0.9618, -0.3333), (0.3202, -0.9428, 0.3333), (0.2576, -0.9618, 0.3333), (0.4979, -0.8623, -0.3333), (0.4403, -0.8931, -0.3333), (0.4979, -0.8623, 0.3333), (0.4403, -0.8931, 0.3333), (0.6566, -0.7486, -0.3333), (0.6061, -0.79, -0.3333), (0.6566, -0.7486, 0.3333), (0.6061, -0.79, 0.3333), (0.79, -0.6061, -0.3333), (0.7486, -0.6566, -0.3333), (0.79, -0.6061, 0.3333), (0.7486, -0.6566, 0.3333), (0.9125, -0.4513, -0.3333), (0.8744, -0.5014, -0.3333), (0.9125, -0.4513, 0.3333), (0.8744, -0.5014, 0.3333), (1.022, -0.2792, -0.3333), (0.9885, -0.3368, -0.3333), (1.022, -0.2792, 0.3333), (0.9885, -0.3368, 0.3333), (1.113, -0.09792, -0.3333), (1.082, -0.1571, -0.3333), (1.113, -0.09792, 0.3333), (1.082, -0.1571, 0.3333), (1.242, 0.276, -0.3333), (1.208, 0.1575, -0.3333), (1.242, 0.276, 0.3333), (1.208, 0.1575, 0.3333), (1.305, 0.5977, -0.3333), (1.291, 0.4755, -0.3333), (1.305, 0.5977, 0.3333), (1.291, 0.4755, 0.3333), (1.271, 0.687, -0.3333), (1.284, 0.675, -0.3333), (1.271, 0.687, 0.3333), (1.284, 0.675, 0.3333), (1.201, 0.6916, -0.3333), (1.239, 0.7011, -0.3333), (1.201, 0.6916, 0.3333), (1.239, 0.7011, 0.3333), (1.109, 0.6472, -0.3333), (1.15, 0.6614, -0.3333), (1.109, 0.6472, 0.3333), (1.15, 0.6614, 0.3333), (0.8363, 0.5533, -0.3333), (0.9742, 0.5948, -0.3333), (0.8363, 0.5533, 0.3333), (0.9742, 0.5948, 0.3333), (0.4694, 0.493, -0.3333), (0.5523, 0.5018, -0.3333), (0.4694, 0.493, 0.3333), (0.5523, 0.5018, 0.3333), (0.1664, 0.4675, -0.3333), (0.2425, 0.4691, -0.3333), (0.1664, 0.4675, 0.3333), (0.2425, 0.4691, 0.3333)], [], [(383, 66, 3, 70), (379, 74, 5, 76), (375, 80, 7, 82), (371, 86, 9, 88), (367, 92, 11, 94), (363, 98, 13, 100), (359, 104, 15, 106), (355, 110, 17, 112), (351, 116, 19, 118), (347, 122, 21, 124), (343, 128, 23, 130), (339, 134, 25, 136), (335, 140, 27, 142), (331, 146, 29, 148), (327, 152, 31, 154), (323, 158, 33, 160), (319, 164, 35, 166), (315, 170, 37, 172), (311, 176, 39, 178), (307, 182, 41, 184), (303, 188, 43, 190), (299, 194, 45, 196), (295, 200, 47, 202), (291, 206, 49, 208), (287, 212, 51, 214), (283, 218, 53, 220), (279, 224, 55, 226), (275, 230, 57, 232), (271, 236, 59, 238), (267, 242, 61, 244), (3, 66, 67, 1, 254, 255, 63, 248, 249, 61, 242, 243, 59, 236, 237, 57, 230, 231, 55, 224, 225, 53, 218, 219, 51, 212, 213, 49, 206, 207, 47, 200, 201, 45, 194, 195, 43, 188, 189, 41, 182, 183, 39, 176, 177, 37, 170, 171, 35, 164, 165, 33, 158, 159, 31, 152, 153, 29, 146, 147, 27, 140, 141, 25, 134, 135, 23, 128, 129, 21, 122, 123, 19, 116, 117, 17, 110, 111, 15, 104, 105, 13, 98, 99, 11, 92, 93, 9, 86, 87, 7, 80, 81, 5, 74, 75), (263, 248, 63, 250), (259, 254, 1, 69), (0, 64, 65, 2, 72, 73, 4, 78, 79, 6, 84, 85, 8, 90, 91, 10, 96, 97, 12, 102, 103, 14, 108, 109, 16, 114, 115, 18, 120, 121, 20, 126, 127, 22, 132, 133, 24, 138, 139, 26, 144, 145, 28, 150, 151, 30, 156, 157, 32, 162, 163, 34, 168, 169, 36, 174, 175, 38, 180, 181, 40, 186, 187, 42, 192, 193, 44, 198, 199, 46, 204, 205, 48, 210, 211, 50, 216, 217, 52, 222, 223, 54, 228, 229, 56, 234, 235, 58, 240, 241, 60, 246, 247, 62, 252, 253), (253, 257, 68, 0), (257, 259, 69, 68), (62, 251, 256, 252), (252, 256, 257, 253), (251, 250, 258, 256), (256, 258, 259, 257), (250, 63, 255, 258), (258, 255, 254, 259), (247, 261, 251, 62), (261, 263, 250, 251), (60, 245, 260, 246), (246, 260, 261, 247), (245, 244, 262, 260), (260, 262, 263, 261), (244, 61, 249, 262), (262, 249, 248, 263), (241, 265, 245, 60), (265, 267, 244, 245), (58, 239, 264, 240), (240, 264, 265, 241), (239, 238, 266, 264), (264, 266, 267, 265), (238, 59, 243, 266), (266, 243, 242, 267), (235, 269, 239, 58), (269, 271, 238, 239), (56, 233, 268, 234), (234, 268, 269, 235), (233, 232, 270, 268), (268, 270, 271, 269), (232, 57, 237, 270), (270, 237, 236, 271), (229, 273, 233, 56), (273, 275, 232, 233), (54, 227, 272, 228), (228, 272, 273, 229), (227, 226, 274, 272), (272, 274, 275, 273), (226, 55, 231, 274), (274, 231, 230, 275), (223, 277, 227, 54), (277, 279, 226, 227), (52, 221, 276, 222), (222, 276, 277, 223), (221, 220, 278, 276), (276, 278, 279, 277), (220, 53, 225, 278), (278, 225, 224, 279), (217, 281, 221, 52), (281, 283, 220, 221), (50, 215, 280, 216), (216, 280, 281, 217), (215, 214, 282, 280), (280, 282, 283, 281), (214, 51, 219, 282), (282, 219, 218, 283), (211, 285, 215, 50), (285, 287, 214, 215), (48, 209, 284, 210), (210, 284, 285, 211), (209, 208, 286, 284), (284, 286, 287, 285), (208, 49, 213, 286), (286, 213, 212, 287), (205, 289, 209, 48), (289, 291, 208, 209), (46, 203, 288, 204), (204, 288, 289, 205), (203, 202, 290, 288), (288, 290, 291, 289), (202, 47, 207, 290), (290, 207, 206, 291), (199, 293, 203, 46), (293, 295, 202, 203), (44, 197, 292, 198), (198, 292, 293, 199), (197, 196, 294, 292), (292, 294, 295, 293), (196, 45, 201, 294), (294, 201, 200, 295), (193, 297, 197, 44), (297, 299, 196, 197), (42, 191, 296, 192), (192, 296, 297, 193), (191, 190, 298, 296), (296, 298, 299, 297), (190, 43, 195, 298), (298, 195, 194, 299), (187, 301, 191, 42), (301, 303, 190, 191), (40, 185, 300, 186), (186, 300, 301, 187), (185, 184, 302, 300), (300, 302, 303, 301), (184, 41, 189, 302), (302, 189, 188, 303), (181, 305, 185, 40), (305, 307, 184, 185), (38, 179, 304, 180), (180, 304, 305, 181), (179, 178, 306, 304), (304, 306, 307, 305), (178, 39, 183, 306), (306, 183, 182, 307), (175, 309, 179, 38), (309, 311, 178, 179), (36, 173, 308, 174), (174, 308, 309, 175), (173, 172, 310, 308), (308, 310, 311, 309), (172, 37, 177, 310), (310, 177, 176, 311), (169, 313, 173, 36), (313, 315, 172, 173), (34, 167, 312, 168), (168, 312, 313, 169), (167, 166, 314, 312), (312, 314, 315, 313), (166, 35, 171, 314), (314, 171, 170, 315), (163, 317, 167, 34), (317, 319, 166, 167), (32, 161, 316, 162), (162, 316, 317, 163), (161, 160, 318, 316), (316, 318, 319, 317), (160, 33, 165, 318), (318, 165, 164, 319), (157, 321, 161, 32), (321, 323, 160, 161), (30, 155, 320, 156), (156, 320, 321, 157), (155, 154, 322, 320), (320, 322, 323, 321), (154, 31, 159, 322), (322, 159, 158, 323), (151, 325, 155, 30), (325, 327, 154, 155), (28, 149, 324, 150), (150, 324, 325, 151), (149, 148, 326, 324), (324, 326, 327, 325), (148, 29, 153, 326), (326, 153, 152, 327), (145, 329, 149, 28), (329, 331, 148, 149), (26, 143, 328, 144), (144, 328, 329, 145), (143, 142, 330, 328), (328, 330, 331, 329), (142, 27, 147, 330), (330, 147, 146, 331), (139, 333, 143, 26), (333, 335, 142, 143), (24, 137, 332, 138), (138, 332, 333, 139), (137, 136, 334, 332), (332, 334, 335, 333), (136, 25, 141, 334), (334, 141, 140, 335), (133, 337, 137, 24), (337, 339, 136, 137), (22, 131, 336, 132), (132, 336, 337, 133), (131, 130, 338, 336), (336, 338, 339, 337), (130, 23, 135, 338), (338, 135, 134, 339), (127, 341, 131, 22), (341, 343, 130, 131), (20, 125, 340, 126), (126, 340, 341, 127), (125, 124, 342, 340), (340, 342, 343, 341), (124, 21, 129, 342), (342, 129, 128, 343), (121, 345, 125, 20), (345, 347, 124, 125), (18, 119, 344, 120), (120, 344, 345, 121), (119, 118, 346, 344), (344, 346, 347, 345), (118, 19, 123, 346), (346, 123, 122, 347), (115, 349, 119, 18), (349, 351, 118, 119), (16, 113, 348, 114), (114, 348, 349, 115), (113, 112, 350, 348), (348, 350, 351, 349), (112, 17, 117, 350), (350, 117, 116, 351), (109, 353, 113, 16), (353, 355, 112, 113), (14, 107, 352, 108), (108, 352, 353, 109), (107, 106, 354, 352), (352, 354, 355, 353), (106, 15, 111, 354), (354, 111, 110, 355), (103, 357, 107, 14), (357, 359, 106, 107), (12, 101, 356, 102), (102, 356, 357, 103), (101, 100, 358, 356), (356, 358, 359, 357), (100, 13, 105, 358), (358, 105, 104, 359), (97, 361, 101, 12), (361, 363, 100, 101), (10, 95, 360, 96), (96, 360, 361, 97), (95, 94, 362, 360), (360, 362, 363, 361), (94, 11, 99, 362), (362, 99, 98, 363), (91, 365, 95, 10), (365, 367, 94, 95), (8, 89, 364, 90), (90, 364, 365, 91), (89, 88, 366, 364), (364, 366, 367, 365), (88, 9, 93, 366), (366, 93, 92, 367), (85, 369, 89, 8), (369, 371, 88, 89), (6, 83, 368, 84), (84, 368, 369, 85), (83, 82, 370, 368), (368, 370, 371, 369), (82, 7, 87, 370), (370, 87, 86, 371), (79, 373, 83, 6), (373, 375, 82, 83), (4, 77, 372, 78), (78, 372, 373, 79), (77, 76, 374, 372), (372, 374, 375, 373), (76, 5, 81, 374), (374, 81, 80, 375), (73, 377, 77, 4), (377, 379, 76, 77), (2, 71, 376, 72), (72, 376, 377, 73), (71, 70, 378, 376), (376, 378, 379, 377), (70, 3, 75, 378), (378, 75, 74, 379), (65, 381, 71, 2), (381, 383, 70, 71), (0, 68, 380, 64), (64, 380, 381, 65), (68, 69, 382, 380), (380, 382, 383, 381), (69, 1, 67, 382), (382, 67, 66, 383)])
_uv = me_010.uv_layers.new(name='UVКарта')
_uv.uv.foreach_set('vector', [0.9792, 0.8333, 0.9792, 1.0, 0.9688, 1.0, 0.9688, 0.8333, 0.9479, 0.8333, 0.9479, 1.0, 0.9375, 1.0, 0.9375, 0.8333, 0.9167, 0.8333, 0.9167, 1.0, 0.9062, 1.0, 0.9062, 0.8333, 0.8854, 0.8333, 0.8854, 1.0, 0.875, 1.0, 0.875, 0.8333, 0.8542, 0.8333, 0.8542, 1.0, 0.8438, 1.0, 0.8437, 0.8333, 0.8229, 0.8333, 0.8229, 1.0, 0.8125, 1.0, 0.8125, 0.8333, 0.7917, 0.8333, 0.7917, 1.0, 0.7812, 1.0, 0.7812, 0.8333, 0.7604, 0.8333, 0.7604, 1.0, 0.75, 1.0, 0.75, 0.8333, 0.7292, 0.8333, 0.7292, 1.0, 0.7188, 1.0, 0.7188, 0.8333, 0.6979, 0.8333, 0.6979, 1.0, 0.6875, 1.0, 0.6875, 0.8333, 0.6667, 0.8333, 0.6667, 1.0, 0.6562, 1.0, 0.6562, 0.8333, 0.6354, 0.8333, 0.6354, 1.0, 0.625, 1.0, 0.625, 0.8333, 0.6042, 0.8333, 0.6042, 1.0, 0.5938, 1.0, 0.5938, 0.8333, 0.5729, 0.8333, 0.5729, 1.0, 0.5625, 1.0, 0.5625, 0.8333, 0.5417, 0.8333, 0.5417, 1.0, 0.5312, 1.0, 0.5312, 0.8333, 0.5104, 0.8333, 0.5104, 1.0, 0.5, 1.0, 0.5, 0.8333, 0.4792, 0.8333, 0.4792, 1.0, 0.4688, 1.0, 0.4687, 0.8333, 0.4479, 0.8333, 0.4479, 1.0, 0.4375, 1.0, 0.4375, 0.8333, 0.4167, 0.8333, 0.4167, 1.0, 0.4062, 1.0, 0.4062, 0.8333, 0.3854, 0.8333, 0.3854, 1.0, 0.375, 1.0, 0.375, 0.8333, 0.3542, 0.8333, 0.3542, 1.0, 0.3438, 1.0, 0.3438, 0.8333, 0.3229, 0.8333, 0.3229, 1.0, 0.3125, 1.0, 0.3125, 0.8333, 0.2917, 0.8333, 0.2917, 1.0, 0.2812, 1.0, 0.2812, 0.8333, 0.2604, 0.8333, 0.2604, 1.0, 0.25, 1.0, 0.25, 0.8333, 0.2292, 0.8333, 0.2292, 1.0, 0.2188, 1.0, 0.2188, 0.8333, 0.1979, 0.8333, 0.1979, 1.0, 0.1875, 1.0, 0.1875, 0.8333, 0.1667, 0.8333, 0.1667, 1.0, 0.1562, 1.0, 0.1562, 0.8333, 0.1354, 0.8333, 0.1354, 1.0, 0.125, 1.0, 0.125, 0.8333, 0.1042, 0.8333, 0.1042, 1.0, 0.09375, 1.0, 0.09375, 0.8333, 0.07292, 0.8333, 0.07292, 1.0, 0.0625, 1.0, 0.0625, 0.8333, 0.2968, 0.4854, 0.2812, 0.4869, 0.2656, 0.4885, 0.25, 0.49, 0.2344, 0.4885, 0.2188, 0.4869, 0.2032, 0.4854, 0.1882, 0.4808, 0.1732, 0.4763, 0.1582, 0.4717, 0.1443, 0.4643, 0.1305, 0.4569, 0.1167, 0.4496, 0.1045, 0.4396, 0.09242, 0.4297, 0.08029, 0.4197, 0.07035, 0.4076, 0.0604, 0.3955, 0.05045, 0.3833, 0.04305, 0.3695, 0.03566, 0.3557, 0.02827, 0.3418, 0.02372, 0.3268, 0.01916, 0.3118, 0.01461, 0.2968, 0.01307, 0.2812, 0.01154, 0.2656, 0.01, 0.25, 0.01154, 0.2344, 0.01307, 0.2188, 0.01461, 0.2032, 0.01916, 0.1882, 0.02372, 0.1732, 0.02827, 0.1582, 0.03566, 0.1443, 0.04305, 0.1305, 0.05045, 0.1167, 0.0604, 0.1045, 0.07035, 0.09242, 0.08029, 0.08029, 0.09242, 0.07035, 0.1045, 0.0604, 0.1167, 0.05045, 0.1305, 0.04305, 0.1443, 0.03566, 0.1582, 0.02827, 0.1732, 0.02372, 0.1882, 0.01916, 0.2032, 0.01461, 0.2188, 0.01307, 0.2344, 0.01154, 0.25, 0.01, 0.2656, 0.01154, 0.2812, 0.01307, 0.2968, 0.01461, 0.3118, 0.01916, 0.3268, 0.02372, 0.3418, 0.02827, 0.3557, 0.03566, 0.3695, 0.04305, 0.3833, 0.05045, 0.3955, 0.0604, 0.4076, 0.07035, 0.4197, 0.08029, 0.4297, 0.09242, 0.4396, 0.1045, 0.4496, 0.1167, 0.4569, 0.1305, 0.4643, 0.1443, 0.4717, 0.1582, 0.4763, 0.1732, 0.4808, 0.1882, 0.4854, 0.2032, 0.4869, 0.2188, 0.4885, 0.2344, 0.49, 0.25, 0.4885, 0.2656, 0.4869, 0.2812, 0.4854, 0.2968, 0.4808, 0.3118, 0.4763, 0.3268, 0.4717, 0.3418, 0.4643, 0.3557, 0.4569, 0.3695, 0.4496, 0.3833, 0.4396, 0.3955, 0.4297, 0.4076, 0.4197, 0.4197, 0.4076, 0.4297, 0.3955, 0.4396, 0.3833, 0.4496, 0.3695, 0.4569, 0.3557, 0.4643, 0.3418, 0.4717, 0.3268, 0.4763, 0.3118, 0.4808, 0.04167, 0.8333, 0.04167, 1.0, 0.03125, 1.0, 0.03125, 0.8333, 0.01042, 0.8333, 0.01042, 1.0, 0.0, 1.0, 0.0, 0.8333, 0.75, 0.49, 0.7656, 0.4885, 0.7812, 0.4869, 0.7968, 0.4854, 0.8118, 0.4808, 0.8268, 0.4763, 0.8418, 0.4717, 0.8557, 0.4643, 0.8695, 0.4569, 0.8833, 0.4496, 0.8955, 0.4396, 0.9076, 0.4297, 0.9197, 0.4197, 0.9297, 0.4076, 0.9396, 0.3955, 0.9496, 0.3833, 0.9569, 0.3695, 0.9643, 0.3557, 0.9717, 0.3418, 0.9763, 0.3268, 0.9808, 0.3118, 0.9854, 0.2968, 0.9869, 0.2812, 0.9885, 0.2656, 0.99, 0.25, 0.9885, 0.2344, 0.9869, 0.2188, 0.9854, 0.2032, 0.9808, 0.1882, 0.9763, 0.1732, 0.9717, 0.1582, 0.9643, 0.1443, 0.9569, 0.1305, 0.9496, 0.1167, 0.9396, 0.1045, 0.9297, 0.09242, 0.9197, 0.08029, 0.9076, 0.07035, 0.8955, 0.0604, 0.8833, 0.05045, 0.8695, 0.04305, 0.8557, 0.03566, 0.8418, 0.02827, 0.8268, 0.02372, 0.8118, 0.01916, 0.7968, 0.01461, 0.7812, 0.01307, 0.7656, 0.01154, 0.75, 0.01, 0.7344, 0.01154, 0.7188, 0.01307, 0.7032, 0.01461, 0.6882, 0.01916, 0.6732, 0.02372, 0.6582, 0.02827, 0.6443, 0.03566, 0.6305, 0.04305, 0.6167, 0.05045, 0.6045, 0.0604, 0.5924, 0.07035, 0.5803, 0.08029, 0.5703, 0.09242, 0.5604, 0.1045, 0.5504, 0.1167, 0.5431, 0.1305, 0.5357, 0.1443, 0.5283, 0.1582, 0.5237, 0.1732, 0.5192, 0.1882, 0.5146, 0.2032, 0.5131, 0.2188, 0.5115, 0.2344, 0.51, 0.25, 0.5115, 0.2656, 0.5131, 0.2812, 0.5146, 0.2968, 0.5192, 0.3118, 0.5237, 0.3268, 0.5283, 0.3418, 0.5357, 0.3557, 0.5431, 0.3695, 0.5504, 0.3833, 0.5604, 0.3955, 0.5703, 0.4076, 0.5803, 0.4197, 0.5924, 0.4297, 0.6045, 0.4396, 0.6167, 0.4496, 0.6305, 0.4569, 0.6443, 0.4643, 0.6582, 0.4717, 0.6732, 0.4763, 0.6882, 0.4808, 0.7032, 0.4854, 0.7188, 0.4869, 0.7344, 0.4885, 0.01042, 0.5, 0.01042, 0.6667, 0.0, 0.6667, 0.0, 0.5, 0.01042, 0.6667, 0.01042, 0.8333, 0.0, 0.8333, 0.0, 0.6667, 0.03125, 0.5, 0.03125, 0.6667, 0.02083, 0.6667, 0.02083, 0.5, 0.02083, 0.5, 0.02083, 0.6667, 0.01042, 0.6667, 0.01042, 0.5, 0.03125, 0.6667, 0.03125, 0.8333, 0.02083, 0.8333, 0.02083, 0.6667, 0.02083, 0.6667, 0.02083, 0.8333, 0.01042, 0.8333, 0.01042, 0.6667, 0.03125, 0.8333, 0.03125, 1.0, 0.02083, 1.0, 0.02083, 0.8333, 0.02083, 0.8333, 0.02083, 1.0, 0.01042, 1.0, 0.01042, 0.8333, 0.04167, 0.5, 0.04167, 0.6667, 0.03125, 0.6667, 0.03125, 0.5, 0.04167, 0.6667, 0.04167, 0.8333, 0.03125, 0.8333, 0.03125, 0.6667, 0.0625, 0.5, 0.0625, 0.6667, 0.05208, 0.6667, 0.05208, 0.5, 0.05208, 0.5, 0.05208, 0.6667, 0.04167, 0.6667, 0.04167, 0.5, 0.0625, 0.6667, 0.0625, 0.8333, 0.05208, 0.8333, 0.05208, 0.6667, 0.05208, 0.6667, 0.05208, 0.8333, 0.04167, 0.8333, 0.04167, 0.6667, 0.0625, 0.8333, 0.0625, 1.0, 0.05208, 1.0, 0.05208, 0.8333, 0.05208, 0.8333, 0.05208, 1.0, 0.04167, 1.0, 0.04167, 0.8333, 0.07292, 0.5, 0.07292, 0.6667, 0.0625, 0.6667, 0.0625, 0.5, 0.07292, 0.6667, 0.07292, 0.8333, 0.0625, 0.8333, 0.0625, 0.6667, 0.09375, 0.5, 0.09375, 0.6667, 0.08333, 0.6667, 0.08333, 0.5, 0.08333, 0.5, 0.08333, 0.6667, 0.07292, 0.6667, 0.07292, 0.5, 0.09375, 0.6667, 0.09375, 0.8333, 0.08333, 0.8333, 0.08333, 0.6667, 0.08333, 0.6667, 0.08333, 0.8333, 0.07292, 0.8333, 0.07292, 0.6667, 0.09375, 0.8333, 0.09375, 1.0, 0.08333, 1.0, 0.08333, 0.8333, 0.08333, 0.8333, 0.08333, 1.0, 0.07292, 1.0, 0.07292, 0.8333, 0.1042, 0.5, 0.1042, 0.6667, 0.09375, 0.6667, 0.09375, 0.5, 0.1042, 0.6667, 0.1042, 0.8333, 0.09375, 0.8333, 0.09375, 0.6667, 0.125, 0.5, 0.125, 0.6667, 0.1146, 0.6667, 0.1146, 0.5, 0.1146, 0.5, 0.1146, 0.6667, 0.1042, 0.6667, 0.1042, 0.5, 0.125, 0.6667, 0.125, 0.8333, 0.1146, 0.8333, 0.1146, 0.6667, 0.1146, 0.6667, 0.1146, 0.8333, 0.1042, 0.8333, 0.1042, 0.6667, 0.125, 0.8333, 0.125, 1.0, 0.1146, 1.0, 0.1146, 0.8333, 0.1146, 0.8333, 0.1146, 1.0, 0.1042, 1.0, 0.1042, 0.8333, 0.1354, 0.5, 0.1354, 0.6667, 0.125, 0.6667, 0.125, 0.5, 0.1354, 0.6667, 0.1354, 0.8333, 0.125, 0.8333, 0.125, 0.6667, 0.1562, 0.5, 0.1562, 0.6667, 0.1458, 0.6667, 0.1458, 0.5, 0.1458, 0.5, 0.1458, 0.6667, 0.1354, 0.6667, 0.1354, 0.5, 0.1562, 0.6667, 0.1562, 0.8333, 0.1458, 0.8333, 0.1458, 0.6667, 0.1458, 0.6667, 0.1458, 0.8333, 0.1354, 0.8333, 0.1354, 0.6667, 0.1562, 0.8333, 0.1562, 1.0, 0.1458, 1.0, 0.1458, 0.8333, 0.1458, 0.8333, 0.1458, 1.0, 0.1354, 1.0, 0.1354, 0.8333, 0.1667, 0.5, 0.1667, 0.6667, 0.1562, 0.6667, 0.1562, 0.5, 0.1667, 0.6667, 0.1667, 0.8333, 0.1562, 0.8333, 0.1562, 0.6667, 0.1875, 0.5, 0.1875, 0.6667, 0.1771, 0.6667, 0.1771, 0.5, 0.1771, 0.5, 0.1771, 0.6667, 0.1667, 0.6667, 0.1667, 0.5, 0.1875, 0.6667, 0.1875, 0.8333, 0.1771, 0.8333, 0.1771, 0.6667, 0.1771, 0.6667, 0.1771, 0.8333, 0.1667, 0.8333, 0.1667, 0.6667, 0.1875, 0.8333, 0.1875, 1.0, 0.1771, 1.0, 0.1771, 0.8333, 0.1771, 0.8333, 0.1771, 1.0, 0.1667, 1.0, 0.1667, 0.8333, 0.1979, 0.5, 0.1979, 0.6667, 0.1875, 0.6667, 0.1875, 0.5, 0.1979, 0.6667, 0.1979, 0.8333, 0.1875, 0.8333, 0.1875, 0.6667, 0.2188, 0.5, 0.2188, 0.6667, 0.2083, 0.6667, 0.2083, 0.5, 0.2083, 0.5, 0.2083, 0.6667, 0.1979, 0.6667, 0.1979, 0.5, 0.2188, 0.6667, 0.2188, 0.8333, 0.2083, 0.8333, 0.2083, 0.6667, 0.2083, 0.6667, 0.2083, 0.8333, 0.1979, 0.8333, 0.1979, 0.6667, 0.2188, 0.8333, 0.2188, 1.0, 0.2083, 1.0, 0.2083, 0.8333, 0.2083, 0.8333, 0.2083, 1.0, 0.1979, 1.0, 0.1979, 0.8333, 0.2292, 0.5, 0.2292, 0.6667, 0.2188, 0.6667, 0.2188, 0.5, 0.2292, 0.6667, 0.2292, 0.8333, 0.2188, 0.8333, 0.2188, 0.6667, 0.25, 0.5, 0.25, 0.6667, 0.2396, 0.6667, 0.2396, 0.5, 0.2396, 0.5, 0.2396, 0.6667, 0.2292, 0.6667, 0.2292, 0.5, 0.25, 0.6667, 0.25, 0.8333, 0.2396, 0.8333, 0.2396, 0.6667, 0.2396, 0.6667, 0.2396, 0.8333, 0.2292, 0.8333, 0.2292, 0.6667, 0.25, 0.8333, 0.25, 1.0, 0.2396, 1.0, 0.2396, 0.8333, 0.2396, 0.8333, 0.2396, 1.0, 0.2292, 1.0, 0.2292, 0.8333, 0.2604, 0.5, 0.2604, 0.6667, 0.25, 0.6667, 0.25, 0.5, 0.2604, 0.6667, 0.2604, 0.8333, 0.25, 0.8333, 0.25, 0.6667, 0.2812, 0.5, 0.2812, 0.6667, 0.2708, 0.6667, 0.2708, 0.5, 0.2708, 0.5, 0.2708, 0.6667, 0.2604, 0.6667, 0.2604, 0.5, 0.2812, 0.6667, 0.2812, 0.8333, 0.2708, 0.8333, 0.2708, 0.6667, 0.2708, 0.6667, 0.2708, 0.8333, 0.2604, 0.8333, 0.2604, 0.6667, 0.2812, 0.8333, 0.2812, 1.0, 0.2708, 1.0, 0.2708, 0.8333, 0.2708, 0.8333, 0.2708, 1.0, 0.2604, 1.0, 0.2604, 0.8333, 0.2917, 0.5, 0.2917, 0.6667, 0.2812, 0.6667, 0.2812, 0.5, 0.2917, 0.6667, 0.2917, 0.8333, 0.2812, 0.8333, 0.2812, 0.6667, 0.3125, 0.5, 0.3125, 0.6667, 0.3021, 0.6667, 0.3021, 0.5, 0.3021, 0.5, 0.3021, 0.6667, 0.2917, 0.6667, 0.2917, 0.5, 0.3125, 0.6667, 0.3125, 0.8333, 0.3021, 0.8333, 0.3021, 0.6667, 0.3021, 0.6667, 0.3021, 0.8333, 0.2917, 0.8333, 0.2917, 0.6667, 0.3125, 0.8333, 0.3125, 1.0, 0.3021, 1.0, 0.3021, 0.8333, 0.3021, 0.8333, 0.3021, 1.0, 0.2917, 1.0, 0.2917, 0.8333, 0.3229, 0.5, 0.3229, 0.6667, 0.3125, 0.6667, 0.3125, 0.5, 0.3229, 0.6667, 0.3229, 0.8333, 0.3125, 0.8333, 0.3125, 0.6667, 0.3438, 0.5, 0.3438, 0.6667, 0.3333, 0.6667, 0.3333, 0.5, 0.3333, 0.5, 0.3333, 0.6667, 0.3229, 0.6667, 0.3229, 0.5, 0.3438, 0.6667, 0.3438, 0.8333, 0.3333, 0.8333, 0.3333, 0.6667, 0.3333, 0.6667, 0.3333, 0.8333, 0.3229, 0.8333, 0.3229, 0.6667, 0.3438, 0.8333, 0.3438, 1.0, 0.3333, 1.0, 0.3333, 0.8333, 0.3333, 0.8333, 0.3333, 1.0, 0.3229, 1.0, 0.3229, 0.8333, 0.3542, 0.5, 0.3542, 0.6667, 0.3438, 0.6667, 0.3438, 0.5, 0.3542, 0.6667, 0.3542, 0.8333, 0.3438, 0.8333, 0.3438, 0.6667, 0.375, 0.5, 0.375, 0.6667, 0.3646, 0.6667, 0.3646, 0.5, 0.3646, 0.5, 0.3646, 0.6667, 0.3542, 0.6667, 0.3542, 0.5, 0.375, 0.6667, 0.375, 0.8333, 0.3646, 0.8333, 0.3646, 0.6667, 0.3646, 0.6667, 0.3646, 0.8333, 0.3542, 0.8333, 0.3542, 0.6667, 0.375, 0.8333, 0.375, 1.0, 0.3646, 1.0, 0.3646, 0.8333, 0.3646, 0.8333, 0.3646, 1.0, 0.3542, 1.0, 0.3542, 0.8333, 0.3854, 0.5, 0.3854, 0.6667, 0.375, 0.6667, 0.375, 0.5, 0.3854, 0.6667, 0.3854, 0.8333, 0.375, 0.8333, 0.375, 0.6667, 0.4062, 0.5, 0.4062, 0.6667, 0.3958, 0.6667, 0.3958, 0.5, 0.3958, 0.5, 0.3958, 0.6667, 0.3854, 0.6667, 0.3854, 0.5, 0.4062, 0.6667, 0.4062, 0.8333, 0.3958, 0.8333, 0.3958, 0.6667, 0.3958, 0.6667, 0.3958, 0.8333, 0.3854, 0.8333, 0.3854, 0.6667, 0.4062, 0.8333, 0.4062, 1.0, 0.3958, 1.0, 0.3958, 0.8333, 0.3958, 0.8333, 0.3958, 1.0, 0.3854, 1.0, 0.3854, 0.8333, 0.4167, 0.5, 0.4167, 0.6667, 0.4062, 0.6667, 0.4062, 0.5, 0.4167, 0.6667, 0.4167, 0.8333, 0.4062, 0.8333, 0.4062, 0.6667, 0.4375, 0.5, 0.4375, 0.6667, 0.4271, 0.6667, 0.4271, 0.5, 0.4271, 0.5, 0.4271, 0.6667, 0.4167, 0.6667, 0.4167, 0.5, 0.4375, 0.6667, 0.4375, 0.8333, 0.4271, 0.8333, 0.4271, 0.6667, 0.4271, 0.6667, 0.4271, 0.8333, 0.4167, 0.8333, 0.4167, 0.6667, 0.4375, 0.8333, 0.4375, 1.0, 0.4271, 1.0, 0.4271, 0.8333, 0.4271, 0.8333, 0.4271, 1.0, 0.4167, 1.0, 0.4167, 0.8333, 0.4479, 0.5, 0.4479, 0.6667, 0.4375, 0.6667, 0.4375, 0.5, 0.4479, 0.6667, 0.4479, 0.8333, 0.4375, 0.8333, 0.4375, 0.6667, 0.4688, 0.5, 0.4688, 0.6667, 0.4583, 0.6667, 0.4583, 0.5, 0.4583, 0.5, 0.4583, 0.6667, 0.4479, 0.6667, 0.4479, 0.5, 0.4688, 0.6667, 0.4687, 0.8333, 0.4583, 0.8333, 0.4583, 0.6667, 0.4583, 0.6667, 0.4583, 0.8333, 0.4479, 0.8333, 0.4479, 0.6667, 0.4687, 0.8333, 0.4688, 1.0, 0.4583, 1.0, 0.4583, 0.8333, 0.4583, 0.8333, 0.4583, 1.0, 0.4479, 1.0, 0.4479, 0.8333, 0.4792, 0.5, 0.4792, 0.6667, 0.4688, 0.6667, 0.4688, 0.5, 0.4792, 0.6667, 0.4792, 0.8333, 0.4687, 0.8333, 0.4688, 0.6667, 0.5, 0.5, 0.5, 0.6667, 0.4896, 0.6667, 0.4896, 0.5, 0.4896, 0.5, 0.4896, 0.6667, 0.4792, 0.6667, 0.4792, 0.5, 0.5, 0.6667, 0.5, 0.8333, 0.4896, 0.8333, 0.4896, 0.6667, 0.4896, 0.6667, 0.4896, 0.8333, 0.4792, 0.8333, 0.4792, 0.6667, 0.5, 0.8333, 0.5, 1.0, 0.4896, 1.0, 0.4896, 0.8333, 0.4896, 0.8333, 0.4896, 1.0, 0.4792, 1.0, 0.4792, 0.8333, 0.5104, 0.5, 0.5104, 0.6667, 0.5, 0.6667, 0.5, 0.5, 0.5104, 0.6667, 0.5104, 0.8333, 0.5, 0.8333, 0.5, 0.6667, 0.5312, 0.5, 0.5312, 0.6667, 0.5208, 0.6667, 0.5208, 0.5, 0.5208, 0.5, 0.5208, 0.6667, 0.5104, 0.6667, 0.5104, 0.5, 0.5312, 0.6667, 0.5312, 0.8333, 0.5208, 0.8333, 0.5208, 0.6667, 0.5208, 0.6667, 0.5208, 0.8333, 0.5104, 0.8333, 0.5104, 0.6667, 0.5312, 0.8333, 0.5312, 1.0, 0.5208, 1.0, 0.5208, 0.8333, 0.5208, 0.8333, 0.5208, 1.0, 0.5104, 1.0, 0.5104, 0.8333, 0.5417, 0.5, 0.5417, 0.6667, 0.5312, 0.6667, 0.5312, 0.5, 0.5417, 0.6667, 0.5417, 0.8333, 0.5312, 0.8333, 0.5312, 0.6667, 0.5625, 0.5, 0.5625, 0.6667, 0.5521, 0.6667, 0.5521, 0.5, 0.5521, 0.5, 0.5521, 0.6667, 0.5417, 0.6667, 0.5417, 0.5, 0.5625, 0.6667, 0.5625, 0.8333, 0.5521, 0.8333, 0.5521, 0.6667, 0.5521, 0.6667, 0.5521, 0.8333, 0.5417, 0.8333, 0.5417, 0.6667, 0.5625, 0.8333, 0.5625, 1.0, 0.5521, 1.0, 0.5521, 0.8333, 0.5521, 0.8333, 0.5521, 1.0, 0.5417, 1.0, 0.5417, 0.8333, 0.5729, 0.5, 0.5729, 0.6667, 0.5625, 0.6667, 0.5625, 0.5, 0.5729, 0.6667, 0.5729, 0.8333, 0.5625, 0.8333, 0.5625, 0.6667, 0.5938, 0.5, 0.5938, 0.6667, 0.5833, 0.6667, 0.5833, 0.5, 0.5833, 0.5, 0.5833, 0.6667, 0.5729, 0.6667, 0.5729, 0.5, 0.5938, 0.6667, 0.5938, 0.8333, 0.5833, 0.8333, 0.5833, 0.6667, 0.5833, 0.6667, 0.5833, 0.8333, 0.5729, 0.8333, 0.5729, 0.6667, 0.5938, 0.8333, 0.5938, 1.0, 0.5833, 1.0, 0.5833, 0.8333, 0.5833, 0.8333, 0.5833, 1.0, 0.5729, 1.0, 0.5729, 0.8333, 0.6042, 0.5, 0.6042, 0.6667, 0.5938, 0.6667, 0.5938, 0.5, 0.6042, 0.6667, 0.6042, 0.8333, 0.5938, 0.8333, 0.5938, 0.6667, 0.625, 0.5, 0.625, 0.6667, 0.6146, 0.6667, 0.6146, 0.5, 0.6146, 0.5, 0.6146, 0.6667, 0.6042, 0.6667, 0.6042, 0.5, 0.625, 0.6667, 0.625, 0.8333, 0.6146, 0.8333, 0.6146, 0.6667, 0.6146, 0.6667, 0.6146, 0.8333, 0.6042, 0.8333, 0.6042, 0.6667, 0.625, 0.8333, 0.625, 1.0, 0.6146, 1.0, 0.6146, 0.8333, 0.6146, 0.8333, 0.6146, 1.0, 0.6042, 1.0, 0.6042, 0.8333, 0.6354, 0.5, 0.6354, 0.6667, 0.625, 0.6667, 0.625, 0.5, 0.6354, 0.6667, 0.6354, 0.8333, 0.625, 0.8333, 0.625, 0.6667, 0.6562, 0.5, 0.6562, 0.6667, 0.6458, 0.6667, 0.6458, 0.5, 0.6458, 0.5, 0.6458, 0.6667, 0.6354, 0.6667, 0.6354, 0.5, 0.6562, 0.6667, 0.6562, 0.8333, 0.6458, 0.8333, 0.6458, 0.6667, 0.6458, 0.6667, 0.6458, 0.8333, 0.6354, 0.8333, 0.6354, 0.6667, 0.6562, 0.8333, 0.6562, 1.0, 0.6458, 1.0, 0.6458, 0.8333, 0.6458, 0.8333, 0.6458, 1.0, 0.6354, 1.0, 0.6354, 0.8333, 0.6667, 0.5, 0.6667, 0.6667, 0.6562, 0.6667, 0.6562, 0.5, 0.6667, 0.6667, 0.6667, 0.8333, 0.6562, 0.8333, 0.6562, 0.6667, 0.6875, 0.5, 0.6875, 0.6667, 0.6771, 0.6667, 0.6771, 0.5, 0.6771, 0.5, 0.6771, 0.6667, 0.6667, 0.6667, 0.6667, 0.5, 0.6875, 0.6667, 0.6875, 0.8333, 0.6771, 0.8333, 0.6771, 0.6667, 0.6771, 0.6667, 0.6771, 0.8333, 0.6667, 0.8333, 0.6667, 0.6667, 0.6875, 0.8333, 0.6875, 1.0, 0.6771, 1.0, 0.6771, 0.8333, 0.6771, 0.8333, 0.6771, 1.0, 0.6667, 1.0, 0.6667, 0.8333, 0.6979, 0.5, 0.6979, 0.6667, 0.6875, 0.6667, 0.6875, 0.5, 0.6979, 0.6667, 0.6979, 0.8333, 0.6875, 0.8333, 0.6875, 0.6667, 0.7188, 0.5, 0.7188, 0.6667, 0.7083, 0.6667, 0.7083, 0.5, 0.7083, 0.5, 0.7083, 0.6667, 0.6979, 0.6667, 0.6979, 0.5, 0.7188, 0.6667, 0.7188, 0.8333, 0.7083, 0.8333, 0.7083, 0.6667, 0.7083, 0.6667, 0.7083, 0.8333, 0.6979, 0.8333, 0.6979, 0.6667, 0.7188, 0.8333, 0.7188, 1.0, 0.7083, 1.0, 0.7083, 0.8333, 0.7083, 0.8333, 0.7083, 1.0, 0.6979, 1.0, 0.6979, 0.8333, 0.7292, 0.5, 0.7292, 0.6667, 0.7188, 0.6667, 0.7188, 0.5, 0.7292, 0.6667, 0.7292, 0.8333, 0.7188, 0.8333, 0.7188, 0.6667, 0.75, 0.5, 0.75, 0.6667, 0.7396, 0.6667, 0.7396, 0.5, 0.7396, 0.5, 0.7396, 0.6667, 0.7292, 0.6667, 0.7292, 0.5, 0.75, 0.6667, 0.75, 0.8333, 0.7396, 0.8333, 0.7396, 0.6667, 0.7396, 0.6667, 0.7396, 0.8333, 0.7292, 0.8333, 0.7292, 0.6667, 0.75, 0.8333, 0.75, 1.0, 0.7396, 1.0, 0.7396, 0.8333, 0.7396, 0.8333, 0.7396, 1.0, 0.7292, 1.0, 0.7292, 0.8333, 0.7604, 0.5, 0.7604, 0.6667, 0.75, 0.6667, 0.75, 0.5, 0.7604, 0.6667, 0.7604, 0.8333, 0.75, 0.8333, 0.75, 0.6667, 0.7812, 0.5, 0.7812, 0.6667, 0.7708, 0.6667, 0.7708, 0.5, 0.7708, 0.5, 0.7708, 0.6667, 0.7604, 0.6667, 0.7604, 0.5, 0.7812, 0.6667, 0.7812, 0.8333, 0.7708, 0.8333, 0.7708, 0.6667, 0.7708, 0.6667, 0.7708, 0.8333, 0.7604, 0.8333, 0.7604, 0.6667, 0.7812, 0.8333, 0.7812, 1.0, 0.7708, 1.0, 0.7708, 0.8333, 0.7708, 0.8333, 0.7708, 1.0, 0.7604, 1.0, 0.7604, 0.8333, 0.7917, 0.5, 0.7917, 0.6667, 0.7812, 0.6667, 0.7812, 0.5, 0.7917, 0.6667, 0.7917, 0.8333, 0.7812, 0.8333, 0.7812, 0.6667, 0.8125, 0.5, 0.8125, 0.6667, 0.8021, 0.6667, 0.8021, 0.5, 0.8021, 0.5, 0.8021, 0.6667, 0.7917, 0.6667, 0.7917, 0.5, 0.8125, 0.6667, 0.8125, 0.8333, 0.8021, 0.8333, 0.8021, 0.6667, 0.8021, 0.6667, 0.8021, 0.8333, 0.7917, 0.8333, 0.7917, 0.6667, 0.8125, 0.8333, 0.8125, 1.0, 0.8021, 1.0, 0.8021, 0.8333, 0.8021, 0.8333, 0.8021, 1.0, 0.7917, 1.0, 0.7917, 0.8333, 0.8229, 0.5, 0.8229, 0.6667, 0.8125, 0.6667, 0.8125, 0.5, 0.8229, 0.6667, 0.8229, 0.8333, 0.8125, 0.8333, 0.8125, 0.6667, 0.8438, 0.5, 0.8438, 0.6667, 0.8333, 0.6667, 0.8333, 0.5, 0.8333, 0.5, 0.8333, 0.6667, 0.8229, 0.6667, 0.8229, 0.5, 0.8438, 0.6667, 0.8437, 0.8333, 0.8333, 0.8333, 0.8333, 0.6667, 0.8333, 0.6667, 0.8333, 0.8333, 0.8229, 0.8333, 0.8229, 0.6667, 0.8437, 0.8333, 0.8438, 1.0, 0.8333, 1.0, 0.8333, 0.8333, 0.8333, 0.8333, 0.8333, 1.0, 0.8229, 1.0, 0.8229, 0.8333, 0.8542, 0.5, 0.8542, 0.6667, 0.8438, 0.6667, 0.8438, 0.5, 0.8542, 0.6667, 0.8542, 0.8333, 0.8437, 0.8333, 0.8438, 0.6667, 0.875, 0.5, 0.875, 0.6667, 0.8646, 0.6667, 0.8646, 0.5, 0.8646, 0.5, 0.8646, 0.6667, 0.8542, 0.6667, 0.8542, 0.5, 0.875, 0.6667, 0.875, 0.8333, 0.8646, 0.8333, 0.8646, 0.6667, 0.8646, 0.6667, 0.8646, 0.8333, 0.8542, 0.8333, 0.8542, 0.6667, 0.875, 0.8333, 0.875, 1.0, 0.8646, 1.0, 0.8646, 0.8333, 0.8646, 0.8333, 0.8646, 1.0, 0.8542, 1.0, 0.8542, 0.8333, 0.8854, 0.5, 0.8854, 0.6667, 0.875, 0.6667, 0.875, 0.5, 0.8854, 0.6667, 0.8854, 0.8333, 0.875, 0.8333, 0.875, 0.6667, 0.9062, 0.5, 0.9062, 0.6667, 0.8958, 0.6667, 0.8958, 0.5, 0.8958, 0.5, 0.8958, 0.6667, 0.8854, 0.6667, 0.8854, 0.5, 0.9062, 0.6667, 0.9062, 0.8333, 0.8958, 0.8333, 0.8958, 0.6667, 0.8958, 0.6667, 0.8958, 0.8333, 0.8854, 0.8333, 0.8854, 0.6667, 0.9062, 0.8333, 0.9062, 1.0, 0.8958, 1.0, 0.8958, 0.8333, 0.8958, 0.8333, 0.8958, 1.0, 0.8854, 1.0, 0.8854, 0.8333, 0.9167, 0.5, 0.9167, 0.6667, 0.9062, 0.6667, 0.9062, 0.5, 0.9167, 0.6667, 0.9167, 0.8333, 0.9062, 0.8333, 0.9062, 0.6667, 0.9375, 0.5, 0.9375, 0.6667, 0.9271, 0.6667, 0.9271, 0.5, 0.9271, 0.5, 0.9271, 0.6667, 0.9167, 0.6667, 0.9167, 0.5, 0.9375, 0.6667, 0.9375, 0.8333, 0.9271, 0.8333, 0.9271, 0.6667, 0.9271, 0.6667, 0.9271, 0.8333, 0.9167, 0.8333, 0.9167, 0.6667, 0.9375, 0.8333, 0.9375, 1.0, 0.9271, 1.0, 0.9271, 0.8333, 0.9271, 0.8333, 0.9271, 1.0, 0.9167, 1.0, 0.9167, 0.8333, 0.9479, 0.5, 0.9479, 0.6667, 0.9375, 0.6667, 0.9375, 0.5, 0.9479, 0.6667, 0.9479, 0.8333, 0.9375, 0.8333, 0.9375, 0.6667, 0.9688, 0.5, 0.9688, 0.6667, 0.9583, 0.6667, 0.9583, 0.5, 0.9583, 0.5, 0.9583, 0.6667, 0.9479, 0.6667, 0.9479, 0.5, 0.9688, 0.6667, 0.9688, 0.8333, 0.9583, 0.8333, 0.9583, 0.6667, 0.9583, 0.6667, 0.9583, 0.8333, 0.9479, 0.8333, 0.9479, 0.6667, 0.9688, 0.8333, 0.9688, 1.0, 0.9583, 1.0, 0.9583, 0.8333, 0.9583, 0.8333, 0.9583, 1.0, 0.9479, 1.0, 0.9479, 0.8333, 0.9792, 0.5, 0.9792, 0.6667, 0.9688, 0.6667, 0.9688, 0.5, 0.9792, 0.6667, 0.9792, 0.8333, 0.9688, 0.8333, 0.9688, 0.6667, 1.0, 0.5, 1.0, 0.6667, 0.9896, 0.6667, 0.9896, 0.5, 0.9896, 0.5, 0.9896, 0.6667, 0.9792, 0.6667, 0.9792, 0.5, 1.0, 0.6667, 1.0, 0.8333, 0.9896, 0.8333, 0.9896, 0.6667, 0.9896, 0.6667, 0.9896, 0.8333, 0.9792, 0.8333, 0.9792, 0.6667, 1.0, 0.8333, 1.0, 1.0, 0.9896, 1.0, 0.9896, 0.8333, 0.9896, 0.8333, 0.9896, 1.0, 0.9792, 1.0, 0.9792, 0.8333])
me_010.use_remesh_fix_poles = True
me_010.use_remesh_preserve_attributes = False
me_010.use_mirror_vertex_groups = False
me_010.update()

# ---- objects
ob_x = bpy.data.objects.new('Пустышка', None)
ob_x_1 = bpy.data.objects.new('Цилиндр', me_004)
ob_001 = bpy.data.objects.new('Цилиндр.001', me_006)
ob_002 = bpy.data.objects.new('Цилиндр.002', me_007)
ob_004 = bpy.data.objects.new('Цилиндр.004', me_010)

# ---- transforms, parenting, visibility, modifiers, constraints
ob_x.location = (0.0, 0.17, 0.0)
ob_x.rotation_euler = (1.571, 0.0, 0.0)
ob_x.scale = (0.3972, 0.3972, 1.0)
ob_x.empty_display_type = 'IMAGE'
ob_x.empty_display_size = 5.0
ob_x.lineart.crease_threshold = 0.0
ob_x_1.location = (0.0, 0.0, 0.0)
ob_x_1.rotation_euler = (1.571, 0.0, 0.0)
ob_x_1.scale = (1.0, 1.0, 0.1589)
ob_x_1.lineart.crease_threshold = 0.0
ob_001.location = (-0.3232, 0.1577, 0.2657)
ob_001.rotation_euler = (1.571, 0.0, 0.0)
ob_001.scale = (0.1186, 0.2037, 0.05317)
ob_001.lineart.crease_threshold = 0.0
ob_002.location = (0.3232, 0.1577, 0.2657)
ob_002.rotation_euler = (1.571, 0.0, 0.0)
ob_002.scale = (0.1186, 0.2037, 0.05317)
ob_002.lineart.crease_threshold = 0.0
ob_004.location = (0.0, 0.1748, -0.3585)
ob_004.rotation_euler = (1.571, 0.0, 0.0)
ob_004.scale = (0.5413, 0.3709, 0.006365)
ob_004.lineart.crease_threshold = 0.0

# ---- collection membership
col_collection.objects.link(ob_x)
col_collection.objects.link(ob_x_1)
col_collection.objects.link(ob_001)
col_collection.objects.link(ob_002)
col_collection.objects.link(ob_004)

# ---- scene / render settings (as saved in the file)
scene.frame_start = 1; scene.frame_end = 250; scene.frame_set(1)
scene.render.engine = 'BLENDER_EEVEE_NEXT'
scene.cycles.use_denoising = False
scene.cycles.samples = 128
scene.cycles.sampling_pattern = 'TABULATED_SOBOL'
scene.cycles.use_adaptive_sampling = False
scene.cycles.use_light_tree = False
scene.view_settings.view_transform = 'Filmic'
bpy.context.view_layer.update()

# ---- added for rendering (the .blend has no active camera and no usable light): camera, sun
cam_auto = bpy.data.cameras.new('AutoCamera')
cam_auto.lens = 50.0
cam_auto.sensor_width = 36.0
cam_auto.clip_end = 1000.0
ob_auto_camera = bpy.data.objects.new('AutoCamera', cam_auto)
scene.collection.objects.link(ob_auto_camera)
ob_auto_camera.location = (2.6392, -3.14109, 2.11136)
ob_auto_camera.rotation_euler = (1.09748, -7.21219e-08, 0.694738)
scene.camera = ob_auto_camera
light_auto_sun = bpy.data.lights.new('AutoSun', 'SUN')
light_auto_sun.energy = 3.0
light_auto_sun.angle = 0.0523599
ob_auto_sun = bpy.data.objects.new('AutoSun', light_auto_sun)
scene.collection.objects.link(ob_auto_sun)
ob_auto_sun.rotation_euler = (0.872665, 0.174533, 0.523599)
bpy.context.view_layer.update()
